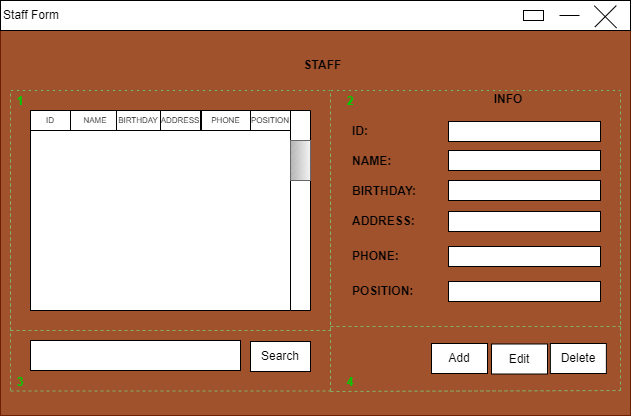

The diagram above was exported from draw.io. Its source (the exported page's mxGraphModel, read from the mxfile embedded in the PNG):
<mxGraphModel dx="868" dy="593" grid="1" gridSize="10" guides="1" tooltips="1" connect="1" arrows="1" fold="1" page="1" pageScale="1" pageWidth="827" pageHeight="1169" math="0" shadow="0">
  <root>
    <mxCell id="0" />
    <mxCell id="1" parent="0" />
    <mxCell id="f-kM4KcOSnNsNl54rPjR-2" value="" style="rounded=0;whiteSpace=wrap;html=1;fillColor=#a0522d;fontColor=#ffffff;strokeColor=#6D1F00;" parent="1" vertex="1">
      <mxGeometry x="280" y="215" width="630" height="410" as="geometry" />
    </mxCell>
    <mxCell id="f-kM4KcOSnNsNl54rPjR-5" value="" style="rounded=0;whiteSpace=wrap;html=1;" parent="1" vertex="1">
      <mxGeometry x="280" y="210" width="630" height="30" as="geometry" />
    </mxCell>
    <mxCell id="f-kM4KcOSnNsNl54rPjR-6" value="Staff Form" style="text;html=1;strokeColor=none;fillColor=none;align=center;verticalAlign=middle;whiteSpace=wrap;rounded=0;" parent="1" vertex="1">
      <mxGeometry x="281" y="210" width="60" height="30" as="geometry" />
    </mxCell>
    <mxCell id="f-kM4KcOSnNsNl54rPjR-10" value="" style="line;strokeWidth=1;html=1;" parent="1" vertex="1">
      <mxGeometry x="839" y="220" width="20" height="10" as="geometry" />
    </mxCell>
    <mxCell id="f-kM4KcOSnNsNl54rPjR-14" value="" style="line;strokeWidth=1;html=1;rotation=-45;" parent="1" vertex="1">
      <mxGeometry x="869.86" y="220.81" width="30.41" height="10" as="geometry" />
    </mxCell>
    <mxCell id="f-kM4KcOSnNsNl54rPjR-15" value="" style="line;strokeWidth=1;html=1;rotation=45;" parent="1" vertex="1">
      <mxGeometry x="869.21" y="221.36" width="31.46" height="10" as="geometry" />
    </mxCell>
    <mxCell id="f-kM4KcOSnNsNl54rPjR-19" value="" style="rounded=0;whiteSpace=wrap;html=1;strokeWidth=1;" parent="1" vertex="1">
      <mxGeometry x="803" y="220" width="20" height="10" as="geometry" />
    </mxCell>
    <mxCell id="f-kM4KcOSnNsNl54rPjR-20" value="STAFF" style="text;html=1;strokeColor=none;fillColor=none;align=center;verticalAlign=middle;whiteSpace=wrap;rounded=0;fontStyle=1" parent="1" vertex="1">
      <mxGeometry x="565" y="260" width="75" height="30" as="geometry" />
    </mxCell>
    <mxCell id="f-kM4KcOSnNsNl54rPjR-22" value="" style="rounded=0;whiteSpace=wrap;html=1;strokeWidth=1;" parent="1" vertex="1">
      <mxGeometry x="310" y="320" width="280" height="200" as="geometry" />
    </mxCell>
    <mxCell id="f-kM4KcOSnNsNl54rPjR-23" value="" style="rounded=0;whiteSpace=wrap;html=1;strokeWidth=1;" parent="1" vertex="1">
      <mxGeometry x="310" y="550" width="210" height="30" as="geometry" />
    </mxCell>
    <mxCell id="f-kM4KcOSnNsNl54rPjR-24" value="Search" style="rounded=0;whiteSpace=wrap;html=1;strokeWidth=1;" parent="1" vertex="1">
      <mxGeometry x="530" y="551" width="60" height="30" as="geometry" />
    </mxCell>
    <mxCell id="f-kM4KcOSnNsNl54rPjR-25" value="" style="rounded=0;whiteSpace=wrap;html=1;strokeWidth=1;rotation=90;" parent="1" vertex="1">
      <mxGeometry x="480" y="410" width="200" height="20" as="geometry" />
    </mxCell>
    <mxCell id="f-kM4KcOSnNsNl54rPjR-26" value="" style="verticalLabelPosition=bottom;verticalAlign=top;html=1;shape=mxgraph.basic.patternFillRect;fillStyle=diagRev;step=5;fillStrokeWidth=0.2;fillStrokeColor=#dddddd;strokeWidth=1;rotation=90;fillColor=#f5f5f5;strokeColor=#666666;gradientColor=#b3b3b3;" parent="1" vertex="1">
      <mxGeometry x="560" y="360" width="40" height="20" as="geometry" />
    </mxCell>
    <mxCell id="f-kM4KcOSnNsNl54rPjR-28" value="INFO" style="text;html=1;strokeColor=none;fillColor=none;align=center;verticalAlign=middle;whiteSpace=wrap;rounded=1;fontStyle=1" parent="1" vertex="1">
      <mxGeometry x="758" y="294" width="60" height="30" as="geometry" />
    </mxCell>
    <mxCell id="f-kM4KcOSnNsNl54rPjR-29" value="" style="rounded=0;whiteSpace=wrap;html=1;strokeWidth=1;" parent="1" vertex="1">
      <mxGeometry x="728" y="331" width="152" height="20" as="geometry" />
    </mxCell>
    <mxCell id="f-kM4KcOSnNsNl54rPjR-30" value="ID:" style="text;html=1;strokeColor=none;fillColor=none;align=left;verticalAlign=middle;whiteSpace=wrap;rounded=0;fontStyle=1" parent="1" vertex="1">
      <mxGeometry x="630" y="326" width="60" height="30" as="geometry" />
    </mxCell>
    <mxCell id="f-kM4KcOSnNsNl54rPjR-31" value="NAME:" style="text;html=1;strokeColor=none;fillColor=none;align=left;verticalAlign=middle;whiteSpace=wrap;rounded=0;fontStyle=1" parent="1" vertex="1">
      <mxGeometry x="630" y="356" width="60" height="30" as="geometry" />
    </mxCell>
    <mxCell id="f-kM4KcOSnNsNl54rPjR-32" value="BIRTHDAY:" style="text;html=1;strokeColor=none;fillColor=none;align=left;verticalAlign=middle;whiteSpace=wrap;rounded=0;fontStyle=1" parent="1" vertex="1">
      <mxGeometry x="630" y="386" width="60" height="30" as="geometry" />
    </mxCell>
    <mxCell id="f-kM4KcOSnNsNl54rPjR-33" value="ADDRESS:" style="text;html=1;strokeColor=none;fillColor=none;align=left;verticalAlign=middle;whiteSpace=wrap;rounded=0;fontStyle=1" parent="1" vertex="1">
      <mxGeometry x="630" y="416" width="60" height="30" as="geometry" />
    </mxCell>
    <mxCell id="f-kM4KcOSnNsNl54rPjR-34" value="PHONE:" style="text;html=1;strokeColor=none;fillColor=none;align=left;verticalAlign=middle;whiteSpace=wrap;rounded=0;fontStyle=1" parent="1" vertex="1">
      <mxGeometry x="630" y="451" width="60" height="30" as="geometry" />
    </mxCell>
    <mxCell id="f-kM4KcOSnNsNl54rPjR-35" value="POSITION:" style="text;html=1;strokeColor=none;fillColor=none;align=left;verticalAlign=middle;whiteSpace=wrap;rounded=0;fontStyle=1" parent="1" vertex="1">
      <mxGeometry x="630" y="486" width="60" height="30" as="geometry" />
    </mxCell>
    <mxCell id="f-kM4KcOSnNsNl54rPjR-36" value="" style="rounded=0;whiteSpace=wrap;html=1;strokeWidth=1;" parent="1" vertex="1">
      <mxGeometry x="728" y="360" width="152" height="20" as="geometry" />
    </mxCell>
    <mxCell id="f-kM4KcOSnNsNl54rPjR-37" value="" style="rounded=0;whiteSpace=wrap;html=1;strokeWidth=1;" parent="1" vertex="1">
      <mxGeometry x="728" y="390" width="152" height="20" as="geometry" />
    </mxCell>
    <mxCell id="f-kM4KcOSnNsNl54rPjR-38" value="" style="rounded=0;whiteSpace=wrap;html=1;strokeWidth=1;" parent="1" vertex="1">
      <mxGeometry x="728" y="421" width="152" height="20" as="geometry" />
    </mxCell>
    <mxCell id="f-kM4KcOSnNsNl54rPjR-39" value="" style="rounded=0;whiteSpace=wrap;html=1;strokeWidth=1;" parent="1" vertex="1">
      <mxGeometry x="728" y="456" width="152" height="20" as="geometry" />
    </mxCell>
    <mxCell id="f-kM4KcOSnNsNl54rPjR-40" value="" style="rounded=0;whiteSpace=wrap;html=1;strokeWidth=1;" parent="1" vertex="1">
      <mxGeometry x="728" y="491" width="152" height="20" as="geometry" />
    </mxCell>
    <mxCell id="f-kM4KcOSnNsNl54rPjR-42" value="Add" style="rounded=0;whiteSpace=wrap;html=1;strokeWidth=1;" parent="1" vertex="1">
      <mxGeometry x="711" y="553" width="56" height="30" as="geometry" />
    </mxCell>
    <mxCell id="f-kM4KcOSnNsNl54rPjR-43" value="Delete" style="rounded=0;whiteSpace=wrap;html=1;strokeWidth=1;" parent="1" vertex="1">
      <mxGeometry x="829.86" y="553" width="56" height="30" as="geometry" />
    </mxCell>
    <mxCell id="f-kM4KcOSnNsNl54rPjR-44" value="Edit" style="rounded=0;whiteSpace=wrap;html=1;strokeWidth=1;" parent="1" vertex="1">
      <mxGeometry x="771" y="553.5" width="56" height="30" as="geometry" />
    </mxCell>
    <mxCell id="f-kM4KcOSnNsNl54rPjR-54" value="" style="endArrow=none;dashed=1;html=1;rounded=0;fillColor=#d5e8d4;gradientColor=#97d077;strokeColor=#82b366;" parent="1" edge="1">
      <mxGeometry width="50" height="50" relative="1" as="geometry">
        <mxPoint x="290" y="540" as="sourcePoint" />
        <mxPoint x="290" y="300" as="targetPoint" />
      </mxGeometry>
    </mxCell>
    <mxCell id="f-kM4KcOSnNsNl54rPjR-55" value="" style="endArrow=none;dashed=1;html=1;rounded=0;fillColor=#d5e8d4;gradientColor=#97d077;strokeColor=#82b366;" parent="1" edge="1">
      <mxGeometry width="50" height="50" relative="1" as="geometry">
        <mxPoint x="290" y="540" as="sourcePoint" />
        <mxPoint x="610" y="540" as="targetPoint" />
      </mxGeometry>
    </mxCell>
    <mxCell id="f-kM4KcOSnNsNl54rPjR-56" value="" style="endArrow=none;dashed=1;html=1;rounded=0;fillColor=#d5e8d4;gradientColor=#97d077;strokeColor=#82b366;" parent="1" edge="1">
      <mxGeometry width="50" height="50" relative="1" as="geometry">
        <mxPoint x="610" y="540" as="sourcePoint" />
        <mxPoint x="610" y="300" as="targetPoint" />
      </mxGeometry>
    </mxCell>
    <mxCell id="f-kM4KcOSnNsNl54rPjR-57" value="" style="endArrow=none;dashed=1;html=1;rounded=0;" parent="1" edge="1">
      <mxGeometry width="50" height="50" relative="1" as="geometry">
        <mxPoint x="290" y="300" as="sourcePoint" />
        <mxPoint x="610" y="300" as="targetPoint" />
      </mxGeometry>
    </mxCell>
    <mxCell id="f-kM4KcOSnNsNl54rPjR-58" value="" style="endArrow=none;dashed=1;html=1;rounded=0;fillColor=#d5e8d4;gradientColor=#97d077;strokeColor=#82b366;" parent="1" edge="1">
      <mxGeometry width="50" height="50" relative="1" as="geometry">
        <mxPoint x="290" y="600.5" as="sourcePoint" />
        <mxPoint x="610" y="600.5" as="targetPoint" />
      </mxGeometry>
    </mxCell>
    <mxCell id="f-kM4KcOSnNsNl54rPjR-59" value="" style="endArrow=none;dashed=1;html=1;rounded=0;fillColor=#d5e8d4;gradientColor=#97d077;strokeColor=#82b366;" parent="1" edge="1">
      <mxGeometry width="50" height="50" relative="1" as="geometry">
        <mxPoint x="610" y="600.5" as="sourcePoint" />
        <mxPoint x="610" y="360.5" as="targetPoint" />
      </mxGeometry>
    </mxCell>
    <mxCell id="f-kM4KcOSnNsNl54rPjR-60" value="" style="endArrow=none;dashed=1;html=1;rounded=0;fillColor=#d5e8d4;gradientColor=#97d077;strokeColor=#82b366;" parent="1" edge="1">
      <mxGeometry width="50" height="50" relative="1" as="geometry">
        <mxPoint x="290" y="600" as="sourcePoint" />
        <mxPoint x="290" y="360" as="targetPoint" />
      </mxGeometry>
    </mxCell>
    <mxCell id="f-kM4KcOSnNsNl54rPjR-62" value="" style="endArrow=none;dashed=1;html=1;rounded=0;fillColor=#d5e8d4;gradientColor=#97d077;strokeColor=#82b366;" parent="1" edge="1">
      <mxGeometry width="50" height="50" relative="1" as="geometry">
        <mxPoint x="610" y="536" as="sourcePoint" />
        <mxPoint x="900" y="536" as="targetPoint" />
      </mxGeometry>
    </mxCell>
    <mxCell id="f-kM4KcOSnNsNl54rPjR-63" value="" style="endArrow=none;dashed=1;html=1;rounded=0;fillColor=#d5e8d4;gradientColor=#97d077;strokeColor=#82b366;" parent="1" edge="1">
      <mxGeometry width="50" height="50" relative="1" as="geometry">
        <mxPoint x="610" y="601" as="sourcePoint" />
        <mxPoint x="900" y="600" as="targetPoint" />
      </mxGeometry>
    </mxCell>
    <mxCell id="f-kM4KcOSnNsNl54rPjR-64" value="" style="endArrow=none;dashed=1;html=1;rounded=0;fillColor=#d5e8d4;gradientColor=#97d077;strokeColor=#82b366;" parent="1" edge="1">
      <mxGeometry width="50" height="50" relative="1" as="geometry">
        <mxPoint x="900" y="600" as="sourcePoint" />
        <mxPoint x="900" y="360" as="targetPoint" />
      </mxGeometry>
    </mxCell>
    <mxCell id="f-kM4KcOSnNsNl54rPjR-65" value="" style="endArrow=none;dashed=1;html=1;rounded=0;fillColor=#d5e8d4;gradientColor=#97d077;strokeColor=#82b366;" parent="1" edge="1">
      <mxGeometry width="50" height="50" relative="1" as="geometry">
        <mxPoint x="900" y="540" as="sourcePoint" />
        <mxPoint x="900" y="300" as="targetPoint" />
      </mxGeometry>
    </mxCell>
    <mxCell id="f-kM4KcOSnNsNl54rPjR-66" value="" style="endArrow=none;dashed=1;html=1;rounded=0;" parent="1" edge="1">
      <mxGeometry width="50" height="50" relative="1" as="geometry">
        <mxPoint x="610" y="300" as="sourcePoint" />
        <mxPoint x="900" y="300" as="targetPoint" />
      </mxGeometry>
    </mxCell>
    <mxCell id="f-kM4KcOSnNsNl54rPjR-68" value="" style="endArrow=none;dashed=1;html=1;rounded=0;fillColor=#d5e8d4;gradientColor=#97d077;strokeColor=#82b366;" parent="1" edge="1">
      <mxGeometry width="50" height="50" relative="1" as="geometry">
        <mxPoint x="290" y="300" as="sourcePoint" />
        <mxPoint x="610" y="300" as="targetPoint" />
      </mxGeometry>
    </mxCell>
    <mxCell id="f-kM4KcOSnNsNl54rPjR-69" value="" style="endArrow=none;dashed=1;html=1;rounded=0;fillColor=#d5e8d4;gradientColor=#97d077;strokeColor=#82b366;" parent="1" edge="1">
      <mxGeometry width="50" height="50" relative="1" as="geometry">
        <mxPoint x="610" y="300" as="sourcePoint" />
        <mxPoint x="900" y="300" as="targetPoint" />
      </mxGeometry>
    </mxCell>
    <mxCell id="f-kM4KcOSnNsNl54rPjR-70" value="1" style="text;html=1;align=center;verticalAlign=middle;whiteSpace=wrap;rounded=0;shadow=0;glass=0;dashed=1;sketch=0;opacity=70;fontColor=#00CC00;fontStyle=1" parent="1" vertex="1">
      <mxGeometry x="280" y="296" width="40" height="30" as="geometry" />
    </mxCell>
    <mxCell id="f-kM4KcOSnNsNl54rPjR-71" value="2" style="text;html=1;align=center;verticalAlign=middle;whiteSpace=wrap;rounded=0;shadow=0;glass=0;dashed=1;sketch=0;opacity=70;fontColor=#00CC00;fontStyle=1" parent="1" vertex="1">
      <mxGeometry x="600" y="296" width="60" height="30" as="geometry" />
    </mxCell>
    <mxCell id="f-kM4KcOSnNsNl54rPjR-72" value="3" style="text;html=1;align=center;verticalAlign=middle;whiteSpace=wrap;rounded=0;shadow=0;glass=0;dashed=1;sketch=0;opacity=70;fontColor=#00CC00;fontStyle=1" parent="1" vertex="1">
      <mxGeometry x="280" y="577" width="40" height="30" as="geometry" />
    </mxCell>
    <mxCell id="f-kM4KcOSnNsNl54rPjR-73" value="4" style="text;html=1;align=center;verticalAlign=middle;whiteSpace=wrap;rounded=0;shadow=0;glass=0;dashed=1;sketch=0;opacity=70;fontColor=#00CC00;fontStyle=1" parent="1" vertex="1">
      <mxGeometry x="600" y="577" width="60" height="30" as="geometry" />
    </mxCell>
    <mxCell id="mk6AjHuwBzpykC8zWYAh-1" value="ID" style="rounded=0;whiteSpace=wrap;html=1;align=center;fontSize=8;" parent="1" vertex="1">
      <mxGeometry x="310" y="320" width="40" height="20" as="geometry" />
    </mxCell>
    <mxCell id="mk6AjHuwBzpykC8zWYAh-2" value="NAME" style="rounded=0;whiteSpace=wrap;html=1;fontSize=8;" parent="1" vertex="1">
      <mxGeometry x="350" y="320" width="50" height="20" as="geometry" />
    </mxCell>
    <mxCell id="mk6AjHuwBzpykC8zWYAh-3" value="BIRTHDAY" style="rounded=0;whiteSpace=wrap;html=1;fontSize=8;" parent="1" vertex="1">
      <mxGeometry x="396" y="320" width="44" height="20" as="geometry" />
    </mxCell>
    <mxCell id="mk6AjHuwBzpykC8zWYAh-4" value="ADDRESS" style="rounded=0;whiteSpace=wrap;html=1;fontSize=8;" parent="1" vertex="1">
      <mxGeometry x="440" y="320" width="40" height="20" as="geometry" />
    </mxCell>
    <mxCell id="mk6AjHuwBzpykC8zWYAh-5" value="POSITION" style="rounded=0;whiteSpace=wrap;html=1;fontSize=8;" parent="1" vertex="1">
      <mxGeometry x="530" y="320" width="40" height="20" as="geometry" />
    </mxCell>
    <mxCell id="mk6AjHuwBzpykC8zWYAh-6" value="PHONE" style="rounded=0;whiteSpace=wrap;html=1;fontSize=8;" parent="1" vertex="1">
      <mxGeometry x="481" y="320" width="49" height="20" as="geometry" />
    </mxCell>
  </root>
</mxGraphModel>